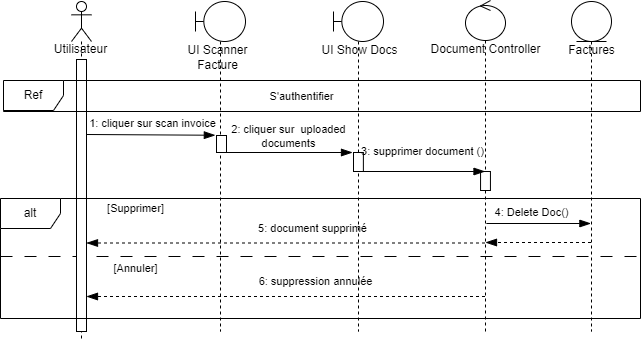

The diagram above was exported from draw.io. Its source (the exported page's mxGraphModel, read from the mxfile embedded in the PNG):
<mxGraphModel dx="926" dy="426" grid="1" gridSize="10" guides="1" tooltips="1" connect="1" arrows="1" fold="1" page="1" pageScale="1" pageWidth="850" pageHeight="1100" math="0" shadow="0">
  <root>
    <mxCell id="0" />
    <mxCell id="1" parent="0" />
    <mxCell id="4GBD3Kkf-C7i4qPbKi0a-1" value="Utilisateur" style="text;html=1;align=center;verticalAlign=middle;resizable=0;points=[];autosize=1;strokeColor=none;fillColor=none;" vertex="1" parent="1">
      <mxGeometry x="220" y="173" width="80" height="30" as="geometry" />
    </mxCell>
    <mxCell id="4GBD3Kkf-C7i4qPbKi0a-2" value="" style="shape=umlLifeline;perimeter=lifelinePerimeter;whiteSpace=wrap;html=1;container=1;dropTarget=0;collapsible=0;recursiveResize=0;outlineConnect=0;portConstraint=eastwest;newEdgeStyle={&quot;edgeStyle&quot;:&quot;elbowEdgeStyle&quot;,&quot;elbow&quot;:&quot;vertical&quot;,&quot;curved&quot;:0,&quot;rounded&quot;:0};participant=umlActor;" vertex="1" parent="1">
      <mxGeometry x="251" y="140" width="20" height="340" as="geometry" />
    </mxCell>
    <mxCell id="4GBD3Kkf-C7i4qPbKi0a-3" value="" style="shape=umlLifeline;perimeter=lifelinePerimeter;whiteSpace=wrap;html=1;container=1;dropTarget=0;collapsible=0;recursiveResize=0;outlineConnect=0;portConstraint=eastwest;newEdgeStyle={&quot;edgeStyle&quot;:&quot;elbowEdgeStyle&quot;,&quot;elbow&quot;:&quot;vertical&quot;,&quot;curved&quot;:0,&quot;rounded&quot;:0};participant=umlBoundary;" vertex="1" parent="1">
      <mxGeometry x="513" y="140" width="50" height="330" as="geometry" />
    </mxCell>
    <mxCell id="4GBD3Kkf-C7i4qPbKi0a-4" value="" style="html=1;points=[];perimeter=orthogonalPerimeter;outlineConnect=0;targetShapes=umlLifeline;portConstraint=eastwest;newEdgeStyle={&quot;edgeStyle&quot;:&quot;elbowEdgeStyle&quot;,&quot;elbow&quot;:&quot;vertical&quot;,&quot;curved&quot;:0,&quot;rounded&quot;:0};" vertex="1" parent="4GBD3Kkf-C7i4qPbKi0a-3">
      <mxGeometry x="20" y="151" width="9.88" height="19" as="geometry" />
    </mxCell>
    <mxCell id="4GBD3Kkf-C7i4qPbKi0a-5" value="UI Show Docs" style="text;html=1;align=center;verticalAlign=middle;resizable=0;points=[];autosize=1;strokeColor=none;fillColor=none;" vertex="1" parent="1">
      <mxGeometry x="489" y="174" width="100" height="30" as="geometry" />
    </mxCell>
    <mxCell id="4GBD3Kkf-C7i4qPbKi0a-6" value="" style="shape=umlLifeline;perimeter=lifelinePerimeter;whiteSpace=wrap;html=1;container=1;dropTarget=0;collapsible=0;recursiveResize=0;outlineConnect=0;portConstraint=eastwest;newEdgeStyle={&quot;edgeStyle&quot;:&quot;elbowEdgeStyle&quot;,&quot;elbow&quot;:&quot;vertical&quot;,&quot;curved&quot;:0,&quot;rounded&quot;:0};participant=umlEntity;" vertex="1" parent="1">
      <mxGeometry x="751" y="140" width="40" height="330" as="geometry" />
    </mxCell>
    <mxCell id="4GBD3Kkf-C7i4qPbKi0a-7" value="" style="shape=umlLifeline;perimeter=lifelinePerimeter;whiteSpace=wrap;html=1;container=1;dropTarget=0;collapsible=0;recursiveResize=0;outlineConnect=0;portConstraint=eastwest;newEdgeStyle={&quot;edgeStyle&quot;:&quot;elbowEdgeStyle&quot;,&quot;elbow&quot;:&quot;vertical&quot;,&quot;curved&quot;:0,&quot;rounded&quot;:0};participant=umlControl;" vertex="1" parent="1">
      <mxGeometry x="645" y="139" width="40" height="331" as="geometry" />
    </mxCell>
    <mxCell id="4GBD3Kkf-C7i4qPbKi0a-50" value="" style="html=1;points=[];perimeter=orthogonalPerimeter;outlineConnect=0;targetShapes=umlLifeline;portConstraint=eastwest;newEdgeStyle={&quot;edgeStyle&quot;:&quot;elbowEdgeStyle&quot;,&quot;elbow&quot;:&quot;vertical&quot;,&quot;curved&quot;:0,&quot;rounded&quot;:0};" vertex="1" parent="4GBD3Kkf-C7i4qPbKi0a-7">
      <mxGeometry x="15.060000000000002" y="171" width="9.88" height="19" as="geometry" />
    </mxCell>
    <mxCell id="4GBD3Kkf-C7i4qPbKi0a-8" value="Document Controller" style="text;html=1;align=center;verticalAlign=middle;resizable=0;points=[];autosize=1;strokeColor=none;fillColor=none;" vertex="1" parent="1">
      <mxGeometry x="600" y="173" width="130" height="30" as="geometry" />
    </mxCell>
    <mxCell id="4GBD3Kkf-C7i4qPbKi0a-9" value="Factures" style="text;html=1;align=center;verticalAlign=middle;resizable=0;points=[];autosize=1;strokeColor=none;fillColor=none;" vertex="1" parent="1">
      <mxGeometry x="736" y="174" width="70" height="30" as="geometry" />
    </mxCell>
    <mxCell id="4GBD3Kkf-C7i4qPbKi0a-13" value="UI Scanner &lt;br&gt;Facture" style="text;html=1;align=center;verticalAlign=middle;resizable=0;points=[];autosize=1;strokeColor=none;fillColor=none;" vertex="1" parent="1">
      <mxGeometry x="357" y="176" width="80" height="40" as="geometry" />
    </mxCell>
    <mxCell id="4GBD3Kkf-C7i4qPbKi0a-14" value="" style="shape=umlLifeline;perimeter=lifelinePerimeter;whiteSpace=wrap;html=1;container=1;dropTarget=0;collapsible=0;recursiveResize=0;outlineConnect=0;portConstraint=eastwest;newEdgeStyle={&quot;edgeStyle&quot;:&quot;elbowEdgeStyle&quot;,&quot;elbow&quot;:&quot;vertical&quot;,&quot;curved&quot;:0,&quot;rounded&quot;:0};participant=umlBoundary;" vertex="1" parent="1">
      <mxGeometry x="375" y="140" width="50" height="330" as="geometry" />
    </mxCell>
    <mxCell id="4GBD3Kkf-C7i4qPbKi0a-15" value="" style="html=1;points=[];perimeter=orthogonalPerimeter;outlineConnect=0;targetShapes=umlLifeline;portConstraint=eastwest;newEdgeStyle={&quot;edgeStyle&quot;:&quot;elbowEdgeStyle&quot;,&quot;elbow&quot;:&quot;vertical&quot;,&quot;curved&quot;:0,&quot;rounded&quot;:0};" vertex="1" parent="4GBD3Kkf-C7i4qPbKi0a-14">
      <mxGeometry x="21" y="134" width="10" height="17" as="geometry" />
    </mxCell>
    <mxCell id="4GBD3Kkf-C7i4qPbKi0a-16" value="" style="endArrow=blockThin;endFill=1;endSize=9;html=1;rounded=0;exitX=0.009;exitY=1.163;exitDx=0;exitDy=0;exitPerimeter=0;startSize=5;entryX=0;entryY=0.6;entryDx=0;entryDy=0;entryPerimeter=0;" edge="1" parent="1">
      <mxGeometry width="160" relative="1" as="geometry">
        <mxPoint x="265.99999999999994" y="273" as="sourcePoint" />
        <mxPoint x="394.83" y="273.74000000000024" as="targetPoint" />
      </mxGeometry>
    </mxCell>
    <mxCell id="4GBD3Kkf-C7i4qPbKi0a-17" value="1: cliquer sur scan invoice" style="text;html=1;align=center;verticalAlign=middle;resizable=0;points=[];autosize=1;strokeColor=none;fillColor=none;fontSize=11;" vertex="1" parent="1">
      <mxGeometry x="257" y="247" width="150" height="30" as="geometry" />
    </mxCell>
    <mxCell id="4GBD3Kkf-C7i4qPbKi0a-18" value="2: cliquer sur&amp;nbsp; uploaded &lt;br style=&quot;font-size: 11px;&quot;&gt;documents" style="text;html=1;align=center;verticalAlign=middle;resizable=0;points=[];autosize=1;strokeColor=none;fillColor=none;fontSize=11;" vertex="1" parent="1">
      <mxGeometry x="398" y="255" width="140" height="40" as="geometry" />
    </mxCell>
    <mxCell id="4GBD3Kkf-C7i4qPbKi0a-19" value="" style="endArrow=blockThin;endFill=1;endSize=9;html=1;rounded=0;entryX=0.957;entryY=0.871;entryDx=0;entryDy=0;entryPerimeter=0;" edge="1" parent="1">
      <mxGeometry width="160" relative="1" as="geometry">
        <mxPoint x="406" y="291.0000000000001" as="sourcePoint" />
        <mxPoint x="531.98" y="291.0000000000001" as="targetPoint" />
      </mxGeometry>
    </mxCell>
    <mxCell id="4GBD3Kkf-C7i4qPbKi0a-27" value="" style="line;strokeWidth=1;fillColor=none;align=left;verticalAlign=middle;spacingTop=-1;spacingLeft=3;spacingRight=3;rotatable=0;labelPosition=right;points=[];portConstraint=eastwest;strokeColor=inherit;dashed=1;perimeterSpacing=7;dashPattern=12 12;" vertex="1" parent="1">
      <mxGeometry x="180" y="391" width="640" height="8" as="geometry" />
    </mxCell>
    <mxCell id="4GBD3Kkf-C7i4qPbKi0a-28" value="[Supprimer]" style="text;html=1;align=center;verticalAlign=middle;resizable=0;points=[];autosize=1;strokeColor=none;fillColor=none;fontSize=11;" vertex="1" parent="1">
      <mxGeometry x="275" y="332" width="80" height="30" as="geometry" />
    </mxCell>
    <mxCell id="4GBD3Kkf-C7i4qPbKi0a-29" value="" style="endArrow=blockThin;endFill=1;endSize=9;html=1;rounded=0;" edge="1" parent="1">
      <mxGeometry width="160" relative="1" as="geometry">
        <mxPoint x="538.0652173913044" y="310" as="sourcePoint" />
        <mxPoint x="664.4999999999998" y="310" as="targetPoint" />
      </mxGeometry>
    </mxCell>
    <mxCell id="4GBD3Kkf-C7i4qPbKi0a-30" value="3: supprimer document ()" style="text;html=1;align=center;verticalAlign=middle;resizable=0;points=[];autosize=1;strokeColor=none;fillColor=none;fontSize=11;" vertex="1" parent="1">
      <mxGeometry x="527" y="275" width="150" height="30" as="geometry" />
    </mxCell>
    <mxCell id="4GBD3Kkf-C7i4qPbKi0a-31" value="" style="endArrow=blockThin;endFill=1;endSize=9;html=1;rounded=0;" edge="1" parent="1">
      <mxGeometry width="160" relative="1" as="geometry">
        <mxPoint x="665.88" y="362" as="sourcePoint" />
        <mxPoint x="770.38" y="362" as="targetPoint" />
      </mxGeometry>
    </mxCell>
    <mxCell id="4GBD3Kkf-C7i4qPbKi0a-33" value="" style="endArrow=blockThin;endFill=1;endSize=9;html=1;rounded=0;dashed=1;" edge="1" parent="1">
      <mxGeometry width="160" relative="1" as="geometry">
        <mxPoint x="770.5" y="381.00000000000006" as="sourcePoint" />
        <mxPoint x="665.0121951219512" y="381.00000000000006" as="targetPoint" />
      </mxGeometry>
    </mxCell>
    <mxCell id="4GBD3Kkf-C7i4qPbKi0a-34" value="[Annuler]" style="text;html=1;align=center;verticalAlign=middle;resizable=0;points=[];autosize=1;strokeColor=none;fillColor=none;fontSize=11;" vertex="1" parent="1">
      <mxGeometry x="280" y="392" width="70" height="30" as="geometry" />
    </mxCell>
    <mxCell id="4GBD3Kkf-C7i4qPbKi0a-35" value="" style="html=1;points=[];perimeter=orthogonalPerimeter;outlineConnect=0;targetShapes=umlLifeline;portConstraint=eastwest;newEdgeStyle={&quot;edgeStyle&quot;:&quot;elbowEdgeStyle&quot;,&quot;elbow&quot;:&quot;vertical&quot;,&quot;curved&quot;:0,&quot;rounded&quot;:0};" vertex="1" parent="1">
      <mxGeometry x="256" y="198" width="10" height="272" as="geometry" />
    </mxCell>
    <mxCell id="4GBD3Kkf-C7i4qPbKi0a-36" value="4: Delete Doc()" style="text;html=1;align=center;verticalAlign=middle;resizable=0;points=[];autosize=1;strokeColor=none;fillColor=none;fontSize=11;" vertex="1" parent="1">
      <mxGeometry x="661" y="336" width="100" height="30" as="geometry" />
    </mxCell>
    <mxCell id="4GBD3Kkf-C7i4qPbKi0a-37" value="6: suppression annulée" style="text;html=1;align=center;verticalAlign=middle;resizable=0;points=[];autosize=1;strokeColor=none;fillColor=none;fontSize=11;" vertex="1" parent="1">
      <mxGeometry x="425" y="405" width="140" height="30" as="geometry" />
    </mxCell>
    <mxCell id="4GBD3Kkf-C7i4qPbKi0a-38" value="" style="endArrow=blockThin;endFill=1;endSize=9;html=1;rounded=0;entryX=0.072;entryY=0.3;entryDx=0;entryDy=0;entryPerimeter=0;dashed=1;" edge="1" parent="1" source="4GBD3Kkf-C7i4qPbKi0a-7">
      <mxGeometry width="160" relative="1" as="geometry">
        <mxPoint x="660" y="435" as="sourcePoint" />
        <mxPoint x="266" y="435" as="targetPoint" />
      </mxGeometry>
    </mxCell>
    <mxCell id="4GBD3Kkf-C7i4qPbKi0a-39" value="alt" style="shape=umlFrame;whiteSpace=wrap;html=1;pointerEvents=0;" vertex="1" parent="1">
      <mxGeometry x="180" y="337" width="640" height="120" as="geometry" />
    </mxCell>
    <mxCell id="4GBD3Kkf-C7i4qPbKi0a-41" value="" style="endArrow=blockThin;endFill=1;endSize=9;html=1;rounded=0;dashed=1;" edge="1" parent="1">
      <mxGeometry width="160" relative="1" as="geometry">
        <mxPoint x="664.5" y="381.5" as="sourcePoint" />
        <mxPoint x="266" y="381.5" as="targetPoint" />
      </mxGeometry>
    </mxCell>
    <mxCell id="4GBD3Kkf-C7i4qPbKi0a-46" value="Ref" style="shape=umlFrame;whiteSpace=wrap;html=1;pointerEvents=0;" vertex="1" parent="1">
      <mxGeometry x="183" y="219" width="637" height="31" as="geometry" />
    </mxCell>
    <mxCell id="4GBD3Kkf-C7i4qPbKi0a-47" value="S'authentifier" style="text;html=1;align=center;verticalAlign=middle;resizable=0;points=[];autosize=1;strokeColor=none;fillColor=none;fontSize=11;" vertex="1" parent="1">
      <mxGeometry x="436" y="220" width="90" height="30" as="geometry" />
    </mxCell>
    <mxCell id="4GBD3Kkf-C7i4qPbKi0a-53" value="5: document supprimé" style="text;html=1;align=center;verticalAlign=middle;resizable=0;points=[];autosize=1;strokeColor=none;fillColor=none;fontSize=11;" vertex="1" parent="1">
      <mxGeometry x="427" y="352" width="130" height="30" as="geometry" />
    </mxCell>
  </root>
</mxGraphModel>